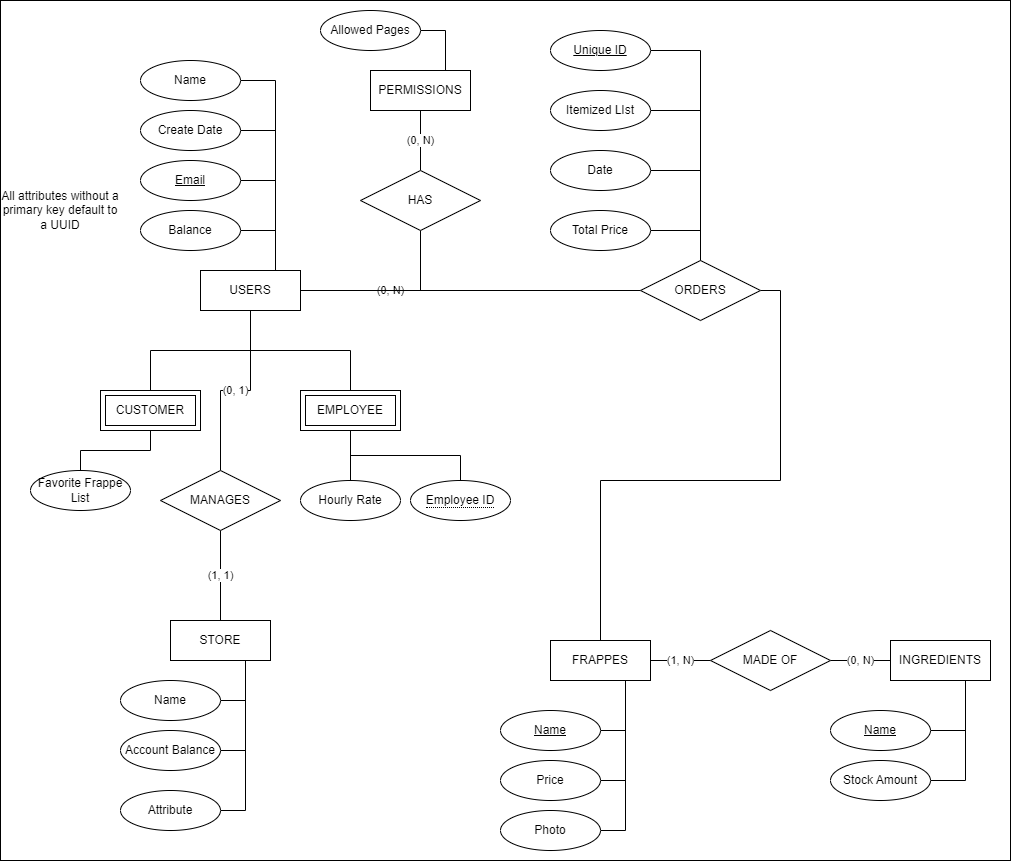

The diagram above was exported from draw.io. Its source (the exported page's mxGraphModel, read from the mxfile embedded in the PNG):
<mxGraphModel dx="1038" dy="1671" grid="1" gridSize="10" guides="1" tooltips="1" connect="1" arrows="1" fold="1" page="1" pageScale="1" pageWidth="850" pageHeight="1100" math="0" shadow="0">
  <root>
    <mxCell id="0" />
    <mxCell id="1" parent="0" />
    <mxCell id="roMJZxCcddTx9GvBaekf-1" value="" style="rounded=0;whiteSpace=wrap;html=1;" vertex="1" parent="1">
      <mxGeometry y="-150" width="1010" height="860" as="geometry" />
    </mxCell>
    <mxCell id="0mQepApvdXKI1LHYTYZd-7" style="edgeStyle=orthogonalEdgeStyle;rounded=0;orthogonalLoop=1;jettySize=auto;html=1;exitX=0.5;exitY=1;exitDx=0;exitDy=0;entryX=0.5;entryY=0;entryDx=0;entryDy=0;endArrow=none;endFill=0;" parent="1" source="0mQepApvdXKI1LHYTYZd-1" edge="1">
      <mxGeometry relative="1" as="geometry">
        <mxPoint x="150" y="240" as="targetPoint" />
      </mxGeometry>
    </mxCell>
    <mxCell id="0mQepApvdXKI1LHYTYZd-9" style="edgeStyle=orthogonalEdgeStyle;rounded=0;orthogonalLoop=1;jettySize=auto;html=1;exitX=0.5;exitY=1;exitDx=0;exitDy=0;entryX=0.5;entryY=0;entryDx=0;entryDy=0;endArrow=none;endFill=0;" parent="1" source="0mQepApvdXKI1LHYTYZd-1" edge="1">
      <mxGeometry relative="1" as="geometry">
        <mxPoint x="350" y="240" as="targetPoint" />
      </mxGeometry>
    </mxCell>
    <mxCell id="0mQepApvdXKI1LHYTYZd-18" value="(0, N)" style="edgeStyle=orthogonalEdgeStyle;rounded=0;orthogonalLoop=1;jettySize=auto;html=1;exitX=1;exitY=0.5;exitDx=0;exitDy=0;entryX=0.5;entryY=1;entryDx=0;entryDy=0;endArrow=none;endFill=0;" parent="1" source="0mQepApvdXKI1LHYTYZd-1" target="0mQepApvdXKI1LHYTYZd-17" edge="1">
      <mxGeometry relative="1" as="geometry" />
    </mxCell>
    <mxCell id="0mQepApvdXKI1LHYTYZd-22" style="edgeStyle=orthogonalEdgeStyle;rounded=0;orthogonalLoop=1;jettySize=auto;html=1;exitX=0.75;exitY=0;exitDx=0;exitDy=0;entryX=1;entryY=0.5;entryDx=0;entryDy=0;endArrow=none;endFill=0;" parent="1" source="0mQepApvdXKI1LHYTYZd-1" target="0mQepApvdXKI1LHYTYZd-3" edge="1">
      <mxGeometry relative="1" as="geometry" />
    </mxCell>
    <mxCell id="0mQepApvdXKI1LHYTYZd-23" style="edgeStyle=orthogonalEdgeStyle;rounded=0;orthogonalLoop=1;jettySize=auto;html=1;exitX=0.75;exitY=0;exitDx=0;exitDy=0;entryX=1;entryY=0.5;entryDx=0;entryDy=0;endArrow=none;endFill=0;" parent="1" source="0mQepApvdXKI1LHYTYZd-1" target="0mQepApvdXKI1LHYTYZd-4" edge="1">
      <mxGeometry relative="1" as="geometry" />
    </mxCell>
    <mxCell id="0mQepApvdXKI1LHYTYZd-24" style="edgeStyle=orthogonalEdgeStyle;rounded=0;orthogonalLoop=1;jettySize=auto;html=1;exitX=0.75;exitY=0;exitDx=0;exitDy=0;entryX=1;entryY=0.5;entryDx=0;entryDy=0;endArrow=none;endFill=0;" parent="1" source="0mQepApvdXKI1LHYTYZd-1" target="0mQepApvdXKI1LHYTYZd-5" edge="1">
      <mxGeometry relative="1" as="geometry" />
    </mxCell>
    <mxCell id="0mQepApvdXKI1LHYTYZd-26" style="edgeStyle=orthogonalEdgeStyle;rounded=0;orthogonalLoop=1;jettySize=auto;html=1;exitX=0.75;exitY=0;exitDx=0;exitDy=0;entryX=1;entryY=0.5;entryDx=0;entryDy=0;endArrow=none;endFill=0;" parent="1" source="0mQepApvdXKI1LHYTYZd-1" target="0mQepApvdXKI1LHYTYZd-25" edge="1">
      <mxGeometry relative="1" as="geometry" />
    </mxCell>
    <mxCell id="0mQepApvdXKI1LHYTYZd-56" value="(0, 1)" style="edgeStyle=orthogonalEdgeStyle;rounded=0;orthogonalLoop=1;jettySize=auto;html=1;exitX=0.5;exitY=1;exitDx=0;exitDy=0;entryX=0.5;entryY=0;entryDx=0;entryDy=0;endArrow=none;endFill=0;" parent="1" source="0mQepApvdXKI1LHYTYZd-1" target="0mQepApvdXKI1LHYTYZd-50" edge="1">
      <mxGeometry relative="1" as="geometry" />
    </mxCell>
    <mxCell id="0mQepApvdXKI1LHYTYZd-61" style="edgeStyle=orthogonalEdgeStyle;rounded=0;orthogonalLoop=1;jettySize=auto;html=1;exitX=1;exitY=0.5;exitDx=0;exitDy=0;entryX=0;entryY=0.5;entryDx=0;entryDy=0;endArrow=none;endFill=0;" parent="1" source="0mQepApvdXKI1LHYTYZd-1" target="0mQepApvdXKI1LHYTYZd-60" edge="1">
      <mxGeometry relative="1" as="geometry" />
    </mxCell>
    <mxCell id="0mQepApvdXKI1LHYTYZd-1" value="USERS" style="whiteSpace=wrap;html=1;align=center;" parent="1" vertex="1">
      <mxGeometry x="200" y="120" width="100" height="40" as="geometry" />
    </mxCell>
    <mxCell id="0mQepApvdXKI1LHYTYZd-3" value="Balance" style="ellipse;whiteSpace=wrap;html=1;align=center;" parent="1" vertex="1">
      <mxGeometry x="140" y="60" width="100" height="40" as="geometry" />
    </mxCell>
    <mxCell id="0mQepApvdXKI1LHYTYZd-4" value="&lt;u&gt;Email&lt;/u&gt;" style="ellipse;whiteSpace=wrap;html=1;align=center;" parent="1" vertex="1">
      <mxGeometry x="140" y="10" width="100" height="40" as="geometry" />
    </mxCell>
    <mxCell id="0mQepApvdXKI1LHYTYZd-5" value="Create Date" style="ellipse;whiteSpace=wrap;html=1;align=center;" parent="1" vertex="1">
      <mxGeometry x="140" y="-40" width="100" height="40" as="geometry" />
    </mxCell>
    <mxCell id="0mQepApvdXKI1LHYTYZd-6" value="Hourly Rate" style="ellipse;whiteSpace=wrap;html=1;align=center;" parent="1" vertex="1">
      <mxGeometry x="300" y="330" width="100" height="40" as="geometry" />
    </mxCell>
    <mxCell id="0mQepApvdXKI1LHYTYZd-10" value="&lt;span style=&quot;border-bottom: 1px dotted&quot;&gt;Employee ID&lt;/span&gt;" style="ellipse;whiteSpace=wrap;html=1;align=center;" parent="1" vertex="1">
      <mxGeometry x="410" y="330" width="100" height="40" as="geometry" />
    </mxCell>
    <mxCell id="0mQepApvdXKI1LHYTYZd-13" style="edgeStyle=orthogonalEdgeStyle;rounded=0;orthogonalLoop=1;jettySize=auto;html=1;exitX=0.5;exitY=1;exitDx=0;exitDy=0;entryX=0.5;entryY=0;entryDx=0;entryDy=0;endArrow=none;endFill=0;" parent="1" source="0mQepApvdXKI1LHYTYZd-11" target="0mQepApvdXKI1LHYTYZd-6" edge="1">
      <mxGeometry relative="1" as="geometry" />
    </mxCell>
    <mxCell id="0mQepApvdXKI1LHYTYZd-14" style="edgeStyle=orthogonalEdgeStyle;rounded=0;orthogonalLoop=1;jettySize=auto;html=1;exitX=0.5;exitY=1;exitDx=0;exitDy=0;entryX=0.5;entryY=0;entryDx=0;entryDy=0;endArrow=none;endFill=0;" parent="1" source="0mQepApvdXKI1LHYTYZd-11" target="0mQepApvdXKI1LHYTYZd-10" edge="1">
      <mxGeometry relative="1" as="geometry" />
    </mxCell>
    <mxCell id="0mQepApvdXKI1LHYTYZd-11" value="EMPLOYEE" style="shape=ext;margin=3;double=1;whiteSpace=wrap;html=1;align=center;" parent="1" vertex="1">
      <mxGeometry x="300" y="240" width="100" height="40" as="geometry" />
    </mxCell>
    <mxCell id="0mQepApvdXKI1LHYTYZd-40" style="edgeStyle=orthogonalEdgeStyle;rounded=0;orthogonalLoop=1;jettySize=auto;html=1;exitX=0.5;exitY=1;exitDx=0;exitDy=0;entryX=0.5;entryY=0;entryDx=0;entryDy=0;endArrow=none;endFill=0;" parent="1" source="0mQepApvdXKI1LHYTYZd-12" target="0mQepApvdXKI1LHYTYZd-39" edge="1">
      <mxGeometry relative="1" as="geometry" />
    </mxCell>
    <mxCell id="0mQepApvdXKI1LHYTYZd-12" value="CUSTOMER" style="shape=ext;margin=3;double=1;whiteSpace=wrap;html=1;align=center;" parent="1" vertex="1">
      <mxGeometry x="100" y="240" width="100" height="40" as="geometry" />
    </mxCell>
    <mxCell id="0mQepApvdXKI1LHYTYZd-20" value="(0, N)" style="edgeStyle=orthogonalEdgeStyle;rounded=0;orthogonalLoop=1;jettySize=auto;html=1;exitX=0.5;exitY=0;exitDx=0;exitDy=0;entryX=0.5;entryY=1;entryDx=0;entryDy=0;endArrow=none;endFill=0;" parent="1" source="0mQepApvdXKI1LHYTYZd-17" target="0mQepApvdXKI1LHYTYZd-19" edge="1">
      <mxGeometry relative="1" as="geometry" />
    </mxCell>
    <mxCell id="0mQepApvdXKI1LHYTYZd-17" value="HAS" style="shape=rhombus;perimeter=rhombusPerimeter;whiteSpace=wrap;html=1;align=center;" parent="1" vertex="1">
      <mxGeometry x="360" y="20" width="120" height="60" as="geometry" />
    </mxCell>
    <mxCell id="0mQepApvdXKI1LHYTYZd-27" style="edgeStyle=orthogonalEdgeStyle;rounded=0;orthogonalLoop=1;jettySize=auto;html=1;exitX=0.75;exitY=0;exitDx=0;exitDy=0;entryX=1;entryY=0.5;entryDx=0;entryDy=0;endArrow=none;endFill=0;" parent="1" source="0mQepApvdXKI1LHYTYZd-19" target="0mQepApvdXKI1LHYTYZd-21" edge="1">
      <mxGeometry relative="1" as="geometry" />
    </mxCell>
    <mxCell id="0mQepApvdXKI1LHYTYZd-19" value="PERMISSIONS" style="whiteSpace=wrap;html=1;align=center;" parent="1" vertex="1">
      <mxGeometry x="370" y="-80" width="100" height="40" as="geometry" />
    </mxCell>
    <mxCell id="0mQepApvdXKI1LHYTYZd-21" value="Allowed Pages" style="ellipse;whiteSpace=wrap;html=1;align=center;" parent="1" vertex="1">
      <mxGeometry x="320" y="-140" width="100" height="40" as="geometry" />
    </mxCell>
    <mxCell id="0mQepApvdXKI1LHYTYZd-25" value="Name" style="ellipse;whiteSpace=wrap;html=1;align=center;" parent="1" vertex="1">
      <mxGeometry x="140" y="-90" width="100" height="40" as="geometry" />
    </mxCell>
    <mxCell id="0mQepApvdXKI1LHYTYZd-28" value="All attributes without a primary key default to a UUID" style="text;html=1;strokeColor=none;fillColor=none;align=center;verticalAlign=middle;whiteSpace=wrap;rounded=0;" parent="1" vertex="1">
      <mxGeometry y="-40" width="120" height="200" as="geometry" />
    </mxCell>
    <mxCell id="0mQepApvdXKI1LHYTYZd-34" value="(1, N)" style="edgeStyle=orthogonalEdgeStyle;rounded=0;orthogonalLoop=1;jettySize=auto;html=1;exitX=1;exitY=0.5;exitDx=0;exitDy=0;entryX=0;entryY=0.5;entryDx=0;entryDy=0;endArrow=none;endFill=0;" parent="1" source="0mQepApvdXKI1LHYTYZd-31" target="0mQepApvdXKI1LHYTYZd-33" edge="1">
      <mxGeometry relative="1" as="geometry" />
    </mxCell>
    <mxCell id="0mQepApvdXKI1LHYTYZd-42" style="edgeStyle=orthogonalEdgeStyle;rounded=0;orthogonalLoop=1;jettySize=auto;html=1;exitX=0.75;exitY=1;exitDx=0;exitDy=0;entryX=1;entryY=0.5;entryDx=0;entryDy=0;endArrow=none;endFill=0;" parent="1" source="0mQepApvdXKI1LHYTYZd-31" target="0mQepApvdXKI1LHYTYZd-37" edge="1">
      <mxGeometry relative="1" as="geometry" />
    </mxCell>
    <mxCell id="0mQepApvdXKI1LHYTYZd-43" style="edgeStyle=orthogonalEdgeStyle;rounded=0;orthogonalLoop=1;jettySize=auto;html=1;exitX=0.75;exitY=1;exitDx=0;exitDy=0;entryX=1;entryY=0.5;entryDx=0;entryDy=0;endArrow=none;endFill=0;" parent="1" source="0mQepApvdXKI1LHYTYZd-31" target="0mQepApvdXKI1LHYTYZd-38" edge="1">
      <mxGeometry relative="1" as="geometry" />
    </mxCell>
    <mxCell id="0mQepApvdXKI1LHYTYZd-44" style="edgeStyle=orthogonalEdgeStyle;rounded=0;orthogonalLoop=1;jettySize=auto;html=1;exitX=0.75;exitY=1;exitDx=0;exitDy=0;entryX=1;entryY=0.5;entryDx=0;entryDy=0;endArrow=none;endFill=0;" parent="1" source="0mQepApvdXKI1LHYTYZd-31" target="0mQepApvdXKI1LHYTYZd-41" edge="1">
      <mxGeometry relative="1" as="geometry" />
    </mxCell>
    <mxCell id="0mQepApvdXKI1LHYTYZd-31" value="FRAPPES" style="whiteSpace=wrap;html=1;align=center;" parent="1" vertex="1">
      <mxGeometry x="550" y="490" width="100" height="40" as="geometry" />
    </mxCell>
    <mxCell id="0mQepApvdXKI1LHYTYZd-36" value="(0, N)" style="edgeStyle=orthogonalEdgeStyle;rounded=0;orthogonalLoop=1;jettySize=auto;html=1;exitX=1;exitY=0.5;exitDx=0;exitDy=0;entryX=0;entryY=0.5;entryDx=0;entryDy=0;endArrow=none;endFill=0;" parent="1" source="0mQepApvdXKI1LHYTYZd-33" target="0mQepApvdXKI1LHYTYZd-35" edge="1">
      <mxGeometry relative="1" as="geometry" />
    </mxCell>
    <mxCell id="0mQepApvdXKI1LHYTYZd-33" value="MADE OF" style="shape=rhombus;perimeter=rhombusPerimeter;whiteSpace=wrap;html=1;align=center;" parent="1" vertex="1">
      <mxGeometry x="710" y="480" width="120" height="60" as="geometry" />
    </mxCell>
    <mxCell id="0mQepApvdXKI1LHYTYZd-47" style="edgeStyle=orthogonalEdgeStyle;rounded=0;orthogonalLoop=1;jettySize=auto;html=1;exitX=0.75;exitY=1;exitDx=0;exitDy=0;entryX=1;entryY=0.5;entryDx=0;entryDy=0;endArrow=none;endFill=0;" parent="1" source="0mQepApvdXKI1LHYTYZd-35" target="0mQepApvdXKI1LHYTYZd-45" edge="1">
      <mxGeometry relative="1" as="geometry" />
    </mxCell>
    <mxCell id="0mQepApvdXKI1LHYTYZd-48" style="edgeStyle=orthogonalEdgeStyle;rounded=0;orthogonalLoop=1;jettySize=auto;html=1;exitX=0.75;exitY=1;exitDx=0;exitDy=0;entryX=1;entryY=0.5;entryDx=0;entryDy=0;endArrow=none;endFill=0;" parent="1" source="0mQepApvdXKI1LHYTYZd-35" target="0mQepApvdXKI1LHYTYZd-46" edge="1">
      <mxGeometry relative="1" as="geometry" />
    </mxCell>
    <mxCell id="0mQepApvdXKI1LHYTYZd-35" value="INGREDIENTS" style="whiteSpace=wrap;html=1;align=center;" parent="1" vertex="1">
      <mxGeometry x="890" y="490" width="100" height="40" as="geometry" />
    </mxCell>
    <mxCell id="0mQepApvdXKI1LHYTYZd-37" value="&lt;u&gt;Name&lt;/u&gt;" style="ellipse;whiteSpace=wrap;html=1;align=center;" parent="1" vertex="1">
      <mxGeometry x="500" y="560" width="100" height="40" as="geometry" />
    </mxCell>
    <mxCell id="0mQepApvdXKI1LHYTYZd-38" value="Price" style="ellipse;whiteSpace=wrap;html=1;align=center;" parent="1" vertex="1">
      <mxGeometry x="500" y="610" width="100" height="40" as="geometry" />
    </mxCell>
    <mxCell id="0mQepApvdXKI1LHYTYZd-39" value="Favorite Frappe List" style="ellipse;whiteSpace=wrap;html=1;align=center;" parent="1" vertex="1">
      <mxGeometry x="30" y="320" width="100" height="40" as="geometry" />
    </mxCell>
    <mxCell id="0mQepApvdXKI1LHYTYZd-41" value="Photo" style="ellipse;whiteSpace=wrap;html=1;align=center;" parent="1" vertex="1">
      <mxGeometry x="500" y="660" width="100" height="40" as="geometry" />
    </mxCell>
    <mxCell id="0mQepApvdXKI1LHYTYZd-45" value="&lt;u&gt;Name&lt;/u&gt;" style="ellipse;whiteSpace=wrap;html=1;align=center;" parent="1" vertex="1">
      <mxGeometry x="830" y="560" width="100" height="40" as="geometry" />
    </mxCell>
    <mxCell id="0mQepApvdXKI1LHYTYZd-46" value="Stock Amount" style="ellipse;whiteSpace=wrap;html=1;align=center;" parent="1" vertex="1">
      <mxGeometry x="830" y="610" width="100" height="40" as="geometry" />
    </mxCell>
    <mxCell id="0mQepApvdXKI1LHYTYZd-55" value="(1, 1)" style="edgeStyle=orthogonalEdgeStyle;rounded=0;orthogonalLoop=1;jettySize=auto;html=1;exitX=0.5;exitY=1;exitDx=0;exitDy=0;entryX=0.5;entryY=0;entryDx=0;entryDy=0;endArrow=none;endFill=0;" parent="1" source="0mQepApvdXKI1LHYTYZd-50" target="0mQepApvdXKI1LHYTYZd-51" edge="1">
      <mxGeometry relative="1" as="geometry" />
    </mxCell>
    <mxCell id="0mQepApvdXKI1LHYTYZd-50" value="MANAGES" style="shape=rhombus;perimeter=rhombusPerimeter;whiteSpace=wrap;html=1;align=center;" parent="1" vertex="1">
      <mxGeometry x="160" y="320" width="120" height="60" as="geometry" />
    </mxCell>
    <mxCell id="0mQepApvdXKI1LHYTYZd-57" style="edgeStyle=orthogonalEdgeStyle;rounded=0;orthogonalLoop=1;jettySize=auto;html=1;exitX=0.75;exitY=1;exitDx=0;exitDy=0;entryX=1;entryY=0.5;entryDx=0;entryDy=0;endArrow=none;endFill=0;" parent="1" source="0mQepApvdXKI1LHYTYZd-51" target="0mQepApvdXKI1LHYTYZd-52" edge="1">
      <mxGeometry relative="1" as="geometry" />
    </mxCell>
    <mxCell id="0mQepApvdXKI1LHYTYZd-58" style="edgeStyle=orthogonalEdgeStyle;rounded=0;orthogonalLoop=1;jettySize=auto;html=1;exitX=0.75;exitY=1;exitDx=0;exitDy=0;entryX=1;entryY=0.5;entryDx=0;entryDy=0;endArrow=none;endFill=0;" parent="1" source="0mQepApvdXKI1LHYTYZd-51" target="0mQepApvdXKI1LHYTYZd-53" edge="1">
      <mxGeometry relative="1" as="geometry" />
    </mxCell>
    <mxCell id="0mQepApvdXKI1LHYTYZd-59" style="edgeStyle=orthogonalEdgeStyle;rounded=0;orthogonalLoop=1;jettySize=auto;html=1;exitX=0.75;exitY=1;exitDx=0;exitDy=0;entryX=1;entryY=0.5;entryDx=0;entryDy=0;endArrow=none;endFill=0;" parent="1" source="0mQepApvdXKI1LHYTYZd-51" target="0mQepApvdXKI1LHYTYZd-54" edge="1">
      <mxGeometry relative="1" as="geometry" />
    </mxCell>
    <mxCell id="0mQepApvdXKI1LHYTYZd-51" value="STORE" style="whiteSpace=wrap;html=1;align=center;" parent="1" vertex="1">
      <mxGeometry x="170" y="470" width="100" height="40" as="geometry" />
    </mxCell>
    <mxCell id="0mQepApvdXKI1LHYTYZd-52" value="Name" style="ellipse;whiteSpace=wrap;html=1;align=center;" parent="1" vertex="1">
      <mxGeometry x="120" y="530" width="100" height="40" as="geometry" />
    </mxCell>
    <mxCell id="0mQepApvdXKI1LHYTYZd-53" value="Account Balance" style="ellipse;whiteSpace=wrap;html=1;align=center;" parent="1" vertex="1">
      <mxGeometry x="120" y="580" width="100" height="40" as="geometry" />
    </mxCell>
    <mxCell id="0mQepApvdXKI1LHYTYZd-54" value="Attribute" style="ellipse;whiteSpace=wrap;html=1;align=center;" parent="1" vertex="1">
      <mxGeometry x="120" y="640" width="100" height="40" as="geometry" />
    </mxCell>
    <mxCell id="0mQepApvdXKI1LHYTYZd-62" style="edgeStyle=orthogonalEdgeStyle;rounded=0;orthogonalLoop=1;jettySize=auto;html=1;exitX=1;exitY=0.5;exitDx=0;exitDy=0;entryX=0.5;entryY=0;entryDx=0;entryDy=0;endArrow=none;endFill=0;" parent="1" source="0mQepApvdXKI1LHYTYZd-60" target="0mQepApvdXKI1LHYTYZd-31" edge="1">
      <mxGeometry relative="1" as="geometry" />
    </mxCell>
    <mxCell id="0mQepApvdXKI1LHYTYZd-67" style="edgeStyle=orthogonalEdgeStyle;rounded=0;orthogonalLoop=1;jettySize=auto;html=1;exitX=0.5;exitY=0;exitDx=0;exitDy=0;entryX=1;entryY=0.5;entryDx=0;entryDy=0;endArrow=none;endFill=0;" parent="1" source="0mQepApvdXKI1LHYTYZd-60" target="0mQepApvdXKI1LHYTYZd-63" edge="1">
      <mxGeometry relative="1" as="geometry" />
    </mxCell>
    <mxCell id="0mQepApvdXKI1LHYTYZd-68" style="edgeStyle=orthogonalEdgeStyle;rounded=0;orthogonalLoop=1;jettySize=auto;html=1;exitX=0.5;exitY=0;exitDx=0;exitDy=0;entryX=1;entryY=0.5;entryDx=0;entryDy=0;endArrow=none;endFill=0;" parent="1" source="0mQepApvdXKI1LHYTYZd-60" target="0mQepApvdXKI1LHYTYZd-64" edge="1">
      <mxGeometry relative="1" as="geometry" />
    </mxCell>
    <mxCell id="0mQepApvdXKI1LHYTYZd-69" style="edgeStyle=orthogonalEdgeStyle;rounded=0;orthogonalLoop=1;jettySize=auto;html=1;exitX=0.5;exitY=0;exitDx=0;exitDy=0;entryX=1;entryY=0.5;entryDx=0;entryDy=0;endArrow=none;endFill=0;" parent="1" source="0mQepApvdXKI1LHYTYZd-60" target="0mQepApvdXKI1LHYTYZd-65" edge="1">
      <mxGeometry relative="1" as="geometry" />
    </mxCell>
    <mxCell id="0mQepApvdXKI1LHYTYZd-70" style="edgeStyle=orthogonalEdgeStyle;rounded=0;orthogonalLoop=1;jettySize=auto;html=1;exitX=0.5;exitY=0;exitDx=0;exitDy=0;entryX=1;entryY=0.5;entryDx=0;entryDy=0;endArrow=none;endFill=0;" parent="1" source="0mQepApvdXKI1LHYTYZd-60" target="0mQepApvdXKI1LHYTYZd-66" edge="1">
      <mxGeometry relative="1" as="geometry" />
    </mxCell>
    <mxCell id="0mQepApvdXKI1LHYTYZd-60" value="ORDERS" style="shape=rhombus;perimeter=rhombusPerimeter;whiteSpace=wrap;html=1;align=center;" parent="1" vertex="1">
      <mxGeometry x="640" y="110" width="120" height="60" as="geometry" />
    </mxCell>
    <mxCell id="0mQepApvdXKI1LHYTYZd-63" value="Total Price" style="ellipse;whiteSpace=wrap;html=1;align=center;" parent="1" vertex="1">
      <mxGeometry x="550" y="60" width="100" height="40" as="geometry" />
    </mxCell>
    <mxCell id="0mQepApvdXKI1LHYTYZd-64" value="Date" style="ellipse;whiteSpace=wrap;html=1;align=center;" parent="1" vertex="1">
      <mxGeometry x="550" width="100" height="40" as="geometry" />
    </mxCell>
    <mxCell id="0mQepApvdXKI1LHYTYZd-65" value="Itemized LIst" style="ellipse;whiteSpace=wrap;html=1;align=center;" parent="1" vertex="1">
      <mxGeometry x="550" y="-60" width="100" height="40" as="geometry" />
    </mxCell>
    <mxCell id="0mQepApvdXKI1LHYTYZd-66" value="Unique ID" style="ellipse;whiteSpace=wrap;html=1;align=center;fontStyle=4" parent="1" vertex="1">
      <mxGeometry x="550" y="-120" width="100" height="40" as="geometry" />
    </mxCell>
  </root>
</mxGraphModel>